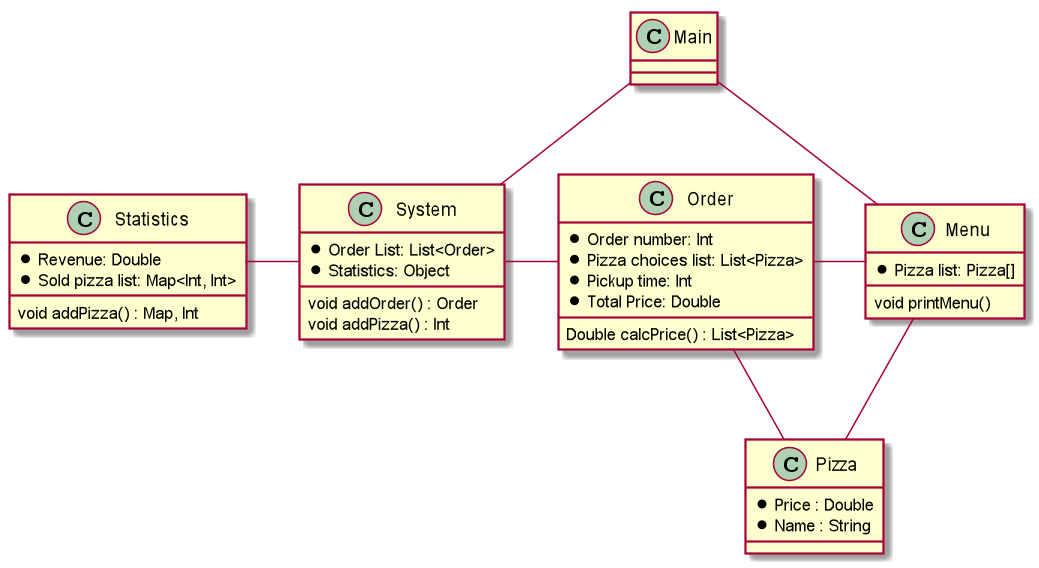

The diagram above was rendered by PlantUML. Its source (embedded in the PNG):
@startuml

Class Menu{
    *Pizza list: Pizza[]
    void printMenu()
}

Class Main {
}

Class Pizza{
    *Price : Double
    *Name : String
}

Class Order{
    *Order number: Int
    *Pizza choices list: List<Pizza>
    *Pickup time: Int
    *Total Price: Double
    Double calcPrice() : List<Pizza>
}

Class System{
    * Order List: List<Order>
    * Statistics: Object
    void addOrder() : Order
    void addPizza() : Int
}
Class Statistics{
    * Revenue: Double
    * Sold pizza list: Map<Int, Int>
    void addPizza() : Map, Int
}

Pizza -- Order
Order -left- System
System -left- Statistics
Menu -- Pizza
Menu -left- Order
Main -- System
Main -- Menu

@enduml